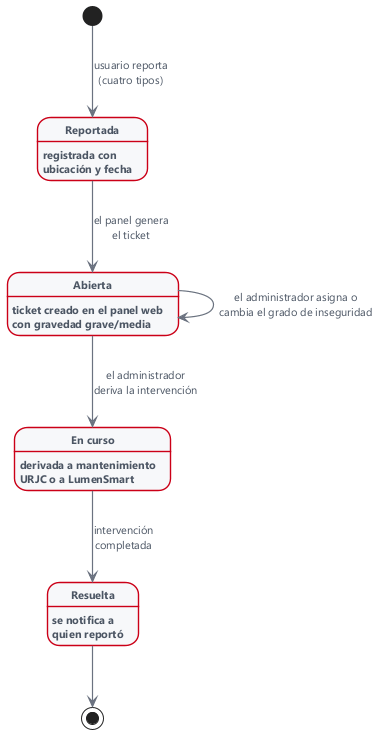

The diagram above was rendered by PlantUML. Its source (embedded in the PNG):
@startuml estados-incidencia
' Diagrama de estados de la incidencia reportada y su ticket
' Rehecho 12/09/2026 segun comentarios del tutor (pags 97-98 de la revision):
' plano (sin estados compuestos ni segundos puntos de inicio), sin titulo
' interno, sin marcadores [S-XX].
skinparam backgroundColor #FFFFFF
skinparam shadowing false
skinparam defaultFontName "Segoe UI"
skinparam defaultFontSize 13
skinparam ArrowColor #6B7280
skinparam ArrowThickness 1.2
skinparam ArrowFontColor #4B5563
skinparam ArrowFontSize 11
skinparam state {
  BackgroundColor #F7F8FA
  BorderColor #CB0017
  BorderThickness 1.4
  RoundCorner 14
  FontColor #111827
  FontStyle bold
  FontSize 13
  AttributeFontColor #4B5563
  AttributeFontSize 11
  StartColor #CB0017
  EndColor #111827
}

state "Reportada" as Reportada : registrada con\nubicación y fecha
state "Abierta" as Abierta : ticket creado en el panel web\ncon gravedad grave/media
state "En curso" as EnCurso : derivada a mantenimiento\nURJC o a LumenSmart
state "Resuelta" as Resuelta : se notifica a\nquien reportó

[*] --> Reportada : usuario reporta\n(cuatro tipos)
Reportada --> Abierta : el panel genera\nel ticket
Abierta --> Abierta : el administrador asigna o\ncambia el grado de inseguridad
Abierta --> EnCurso : el administrador\nderiva la intervención
EnCurso --> Resuelta : intervención\ncompletada
Resuelta --> [*]
@enduml